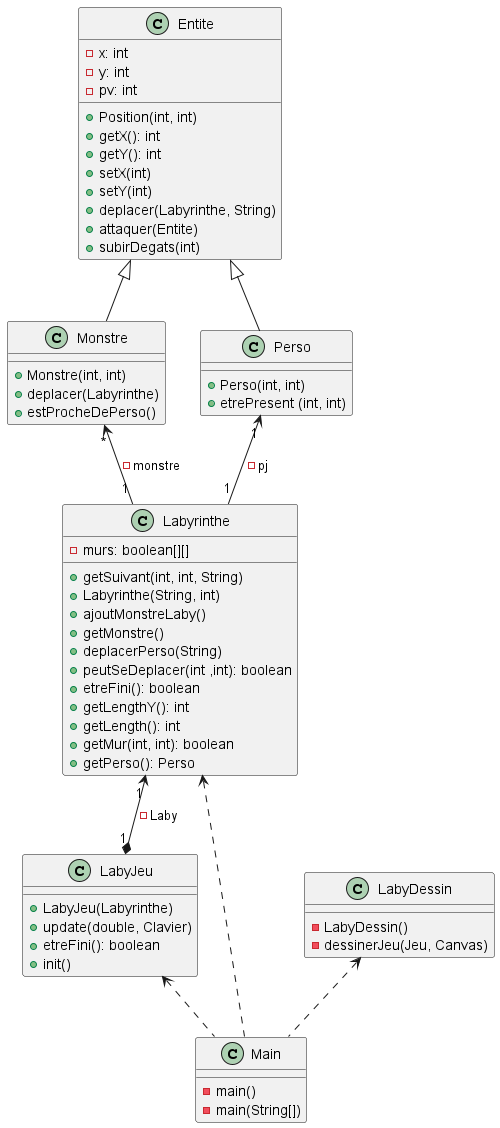

The diagram above was rendered by PlantUML. Its source (embedded in the PNG):
@startuml

class Entite {
- x: int
- y: int
- pv: int
+ Position(int, int)
+ getX(): int
+ getY(): int
+ setX(int)
+ setY(int)
+ deplacer(Labyrinthe, String)
+ attaquer(Entite)
+ subirDegats(int)
}

Entite <|-- Monstre

class Monstre{
+ Monstre(int, int)
+ deplacer(Labyrinthe)
+ estProcheDePerso()
}

Entite <|-- Perso

class Perso{
+ Perso(int, int)
+ etrePresent (int, int)
}

Monstre "*" <-- "1" Labyrinthe : -monstre
Perso "1" <-- "1" Labyrinthe : - pj

class Labyrinthe {
- murs: boolean[][]
+ getSuivant(int, int, String)
+ Labyrinthe(String, int)
+ ajoutMonstreLaby()
+ getMonstre()
+ deplacerPerso(String)
+ peutSeDeplacer(int ,int): boolean
+ etreFini(): boolean
+ getLengthY(): int
+ getLength(): int
+ getMur(int, int): boolean
+ getPerso(): Perso
}

Labyrinthe "1" <--* "1" LabyJeu : - Laby

class LabyJeu{
+ LabyJeu(Labyrinthe)
+ update(double, Clavier)
+ etreFini(): boolean
+ init()
}

LabyJeu <.. Main

class Main{
- main()
- main(String[])
}

Labyrinthe <.. Main
LabyDessin <.. Main

class LabyDessin{
- LabyDessin()
- dessinerJeu(Jeu, Canvas)
}

@enduml